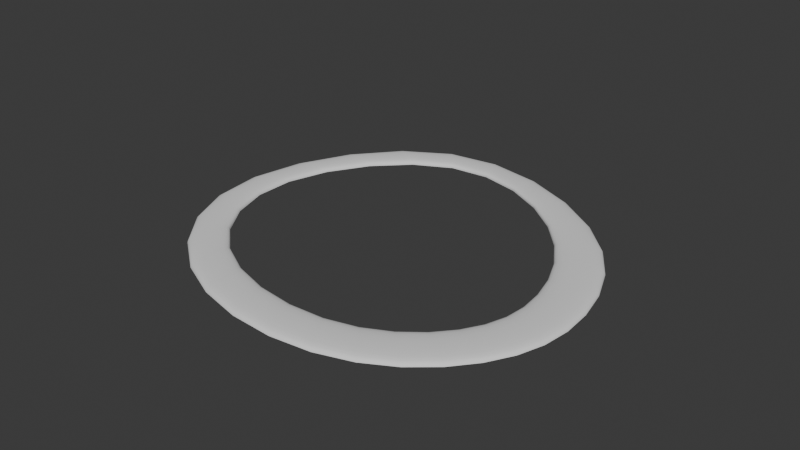 # Source: OnionRing.blend  (saved by Blender 4.5.91; exported with 4.5.12 LTS)
import bpy
from mathutils import Matrix  # noqa: F401  (used for matrix-valued properties, if any)

bpy.ops.wm.read_factory_settings(use_empty=True)
scene = bpy.context.scene
scene.name = 'Scene'

# ---- collections
col_collection = bpy.data.collections.new('Collection'); scene.collection.children.link(col_collection)

# ---- world
world_world = bpy.data.worlds.new('World'); scene.world = world_world
world_world.use_nodes = True; world_world.node_tree.nodes.clear()
_N = world_world.node_tree.nodes; _L = world_world.node_tree.links
n0 = _N.new('ShaderNodeOutputWorld'); n0.name = 'World Output'; n0.location = (200, 100)
n1 = _N.new('ShaderNodeBackground'); n1.name = 'Background'; n1.location = (-200, 100)
n1.inputs[0].default_value = (0.05088, 0.05088, 0.05088, 1.0)
_L.new(n1.outputs[0], n0.inputs[0])
n0.is_active_output = True
world_world.color = (0.05088, 0.05088, 0.05088)
world_world.sun_shadow_jitter_overblur = 0.0

# ---- meshes
me_cube_001 = bpy.data.meshes.new('Cube.001')
me_cube_001.from_pydata([(-7.052, -6.048, 0.0), (-6.862, -6.161, 0.8388), (-4.206, 7.261, 0.0), (-3.984, 7.245, 0.8388), (0.2947, -10.14, 0.0), (0.09782, -10.04, 0.8388), (4.206, 7.261, 0.0), (3.984, 7.245, 0.8388), (-12.55, 28.03, 0.8388), (-13.11, 28.55, 0.0), (-5.831, 32.77, 0.0), (-5.655, 32.02, 0.8388), (-22.56, -17.96, 0.0), (-22.45, -18.15, 0.8388), (-18.3, -24.96, 0.8388), (-18.18, -25.15, 0.0), (-52.22, -13.09, 0.0), (-52.23, -13.31, 0.8388), (-52.1, -21.28, 0.8388), (-52.09, -21.5, 0.0), (-66.3, 12.53, 0.0), (-66.48, 12.41, 0.8388), (-73.01, 7.846, 0.8388), (-73.19, 7.714, 0.0), (-43.06, 43.68, 0.0), (-43.2, 43.86, 0.8388), (-48.31, 49.96, 0.8388), (-48.46, 50.13, 0.0)], [], [(0, 1, 3, 2), (6, 7, 5, 4), (4, 5, 14, 15), (7, 3, 1, 5), (27, 26, 11, 10), (3, 7, 11, 8), (2, 3, 8, 9), (7, 6, 10, 11), (13, 12, 16, 17), (1, 0, 12, 13), (5, 1, 13, 14), (14, 13, 17, 18), (15, 14, 18, 19), (22, 21, 25, 26), (17, 16, 20, 21), (18, 17, 21, 22), (19, 18, 22, 23), (23, 22, 26, 27), (21, 20, 24, 25), (26, 25, 8, 11), (25, 24, 9, 8)])
me_cube_001.polygons.foreach_set('use_smooth', [True] * 21)
_uv = me_cube_001.uv_layers.new(name='UVMap')
_uv.uv.foreach_set('vector', [0.375, 0.0, 0.625, 0.0, 0.625, 0.25, 0.375, 0.25, 0.375, 0.5, 0.625, 0.5, 0.625, 0.75, 0.375, 0.75, 0.375, 0.75, 0.625, 0.75, 0.625, 0.75, 0.375, 0.75, 0.625, 0.5, 0.875, 0.5, 0.875, 0.75, 0.625, 0.75, 0.375, 0.75, 0.625, 0.75, 0.625, 0.5, 0.375, 0.5, 0.875, 0.5, 0.625, 0.5, 0.625, 0.5, 0.875, 0.5, 0.375, 0.25, 0.625, 0.25, 0.625, 0.25, 0.375, 0.25, 0.625, 0.5, 0.375, 0.5, 0.375, 0.5, 0.625, 0.5, 0.625, 0.0, 0.375, 0.0, 0.375, 0.0, 0.625, 0.0, 0.625, 0.0, 0.375, 0.0, 0.375, 0.0, 0.625, 0.0, 0.625, 0.75, 0.875, 0.75, 0.875, 0.75, 0.625, 0.75, 0.625, 0.75, 0.875, 0.75, 0.875, 0.75, 0.625, 0.75, 0.375, 0.75, 0.625, 0.75, 0.625, 0.75, 0.375, 0.75, 0.625, 0.75, 0.875, 0.75, 0.875, 0.75, 0.625, 0.75, 0.625, 0.0, 0.375, 0.0, 0.375, 0.0, 0.625, 0.0, 0.625, 0.75, 0.875, 0.75, 0.875, 0.75, 0.625, 0.75, 0.375, 0.75, 0.625, 0.75, 0.625, 0.75, 0.375, 0.75, 0.375, 0.75, 0.625, 0.75, 0.625, 0.75, 0.375, 0.75, 0.625, 0.0, 0.375, 0.0, 0.375, 0.0, 0.625, 0.0, 0.625, 0.75, 0.875, 0.75, 0.875, 0.5, 0.625, 0.5, 0.625, 0.0, 0.375, 0.0, 0.375, 0.25, 0.625, 0.25])
me_cube_001.update()

# ---- objects
ob_cube = bpy.data.objects.new('Cube', me_cube_001)

# ---- transforms, parenting, visibility, modifiers, constraints
ob_cube.location = (0.0, 0.0, 0.0)
_m = ob_cube.modifiers.new('Subdivision', 'SUBSURF')
_m.levels = 4

# ---- collection membership
col_collection.objects.link(ob_cube)

# ---- scene / render settings (as saved in the file)
scene.frame_start = 1; scene.frame_end = 250; scene.frame_set(1)
scene.render.engine = 'BLENDER_EEVEE_NEXT'
bpy.context.view_layer.update()

# ---- added for rendering (the .blend has no active camera and no usable light): camera, sun
cam_auto = bpy.data.cameras.new('AutoCamera')
cam_auto.lens = 50.0
cam_auto.sensor_width = 36.0
cam_auto.clip_end = 1753.18
ob_auto_camera = bpy.data.objects.new('AutoCamera', cam_auto)
scene.collection.objects.link(ob_auto_camera)
ob_auto_camera.location = (65.4029, -107.383, 80.3366)
ob_auto_camera.rotation_euler = (1.09748, -7.21219e-08, 0.694738)
scene.camera = ob_auto_camera
light_auto_sun = bpy.data.lights.new('AutoSun', 'SUN')
light_auto_sun.energy = 3.0
light_auto_sun.angle = 0.0523599
ob_auto_sun = bpy.data.objects.new('AutoSun', light_auto_sun)
scene.collection.objects.link(ob_auto_sun)
ob_auto_sun.rotation_euler = (0.872665, 0.174533, 0.523599)
bpy.context.view_layer.update()
